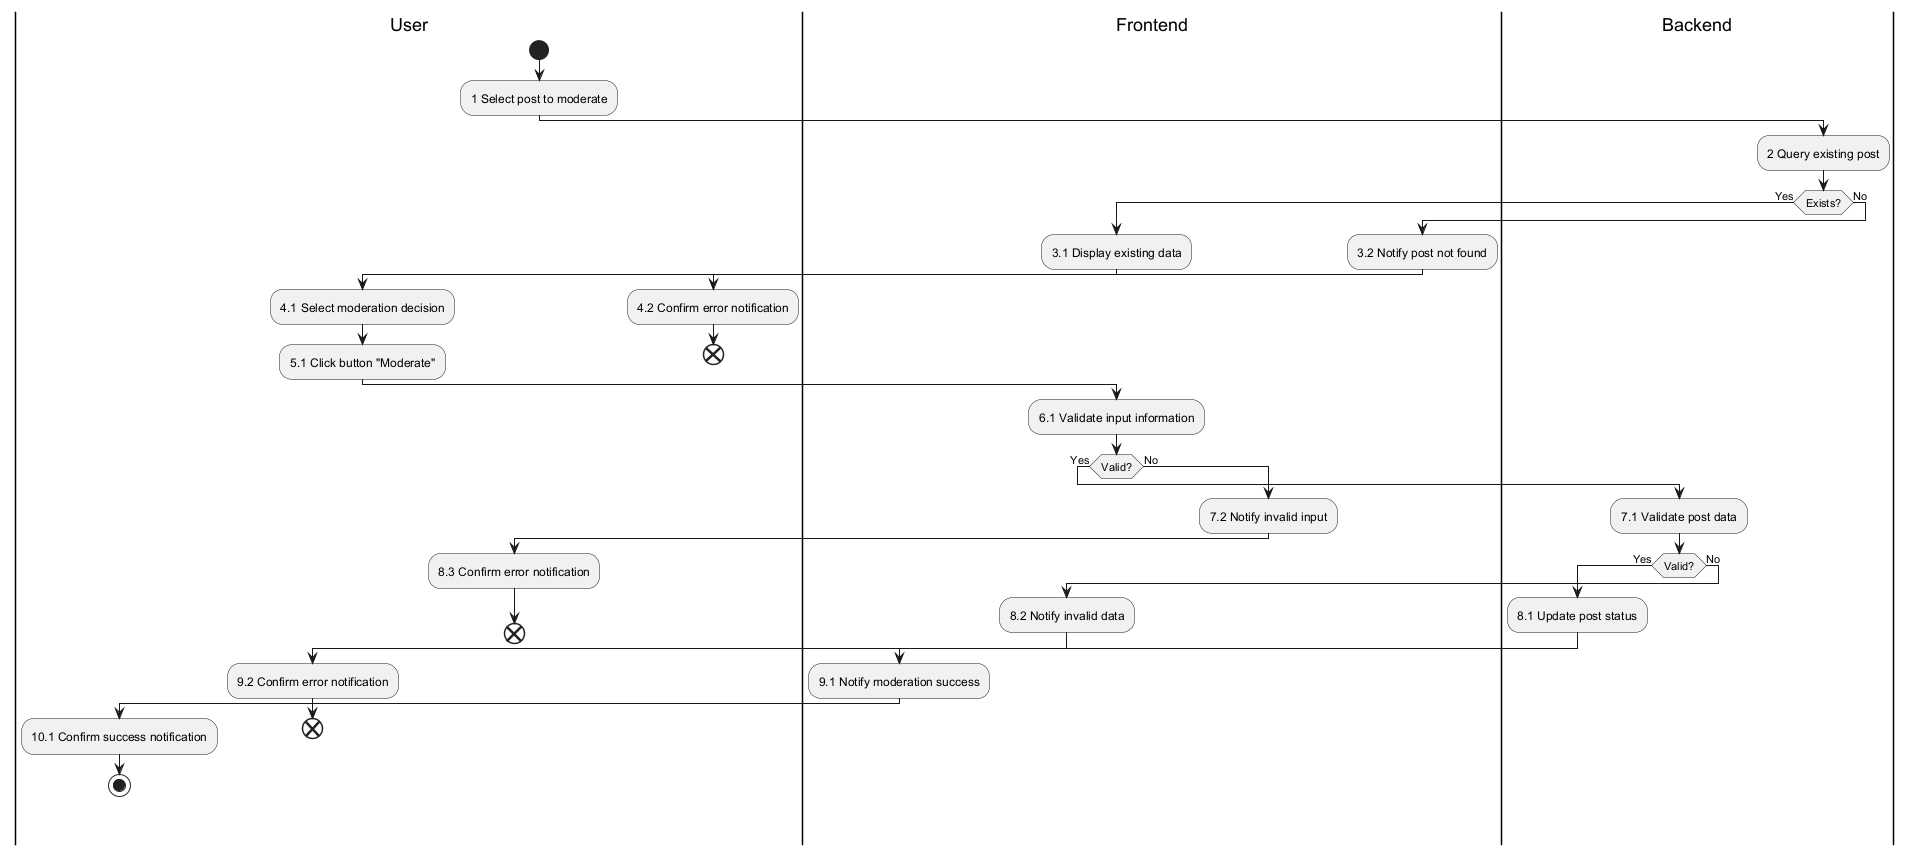

The diagram above was rendered by PlantUML. Its source (embedded in the PNG):
@startuml
|User|
|Frontend|
|Backend|

|User|
start
:1 Select post to moderate;
|Backend|
:2 Query existing post;
if (Exists?) then (Yes)
  |Frontend|
  :3.1 Display existing data;
  |User|
  :4.1 Select moderation decision;
  :5.1 Click button "Moderate";
  |Frontend|
  :6.1 Validate input information;
  if (Valid?) then (Yes)
    |Backend|
    :7.1 Validate post data;
    if (Valid?) then (Yes)
      :8.1 Update post status;
      |Frontend|
      :9.1 Notify moderation success;
      |User|
      :10.1 Confirm success notification;
      stop
    else (No)
      |Frontend|
      :8.2 Notify invalid data;
      |User|
      :9.2 Confirm error notification;
      end
    endif
  else (No)
    |Frontend|
    :7.2 Notify invalid input;
    |User|
    :8.3 Confirm error notification;
    end
  endif
else (No)
  |Frontend|
  :3.2 Notify post not found;
  |User|
  :4.2 Confirm error notification;
  end
endif
@enduml